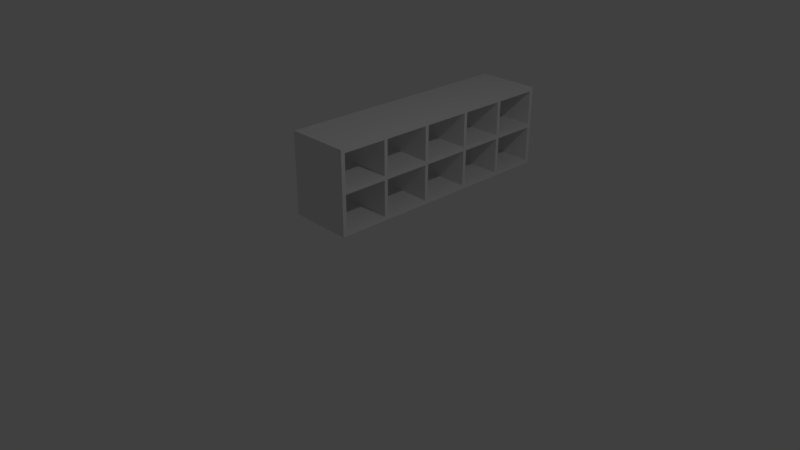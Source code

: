 # Source: Cupboard.blend  (saved by Blender 2.78.0; exported with 4.5.12 LTS)
import bpy
from mathutils import Matrix  # noqa: F401  (used for matrix-valued properties, if any)

bpy.ops.wm.read_factory_settings(use_empty=True)
scene = bpy.context.scene
scene.name = 'Scene'

# ---- collections
col_collection_1 = bpy.data.collections.new('Collection 1'); scene.collection.children.link(col_collection_1)

# ---- images (referenced by path relative to the original .blend; pixels are not part of the script)
import os
ASSET_DIR = os.environ.get("B2B_ASSET_DIR", "")  # directory of the original .blend (textures are referenced by path, not embedded)
HERE = os.path.dirname(os.path.abspath(__file__))  # packed textures are extracted next to this script under _unpacked/

def load_image(name, relpath, width, height, colorspace="sRGB"):
    """Load a texture the original file referenced (path relative to the .blend, or extracted next to this script)."""
    p = next((c for c in (os.path.join(HERE, relpath), os.path.join(ASSET_DIR, relpath)) if relpath and os.path.exists(c)), "")
    if p:
        img = bpy.data.images.load(p, check_existing=True)
        img.name = name
    else:  # same state as the original file: an image datablock whose file is absent (Cycles renders it pink)
        img = bpy.data.images.new(name, width, height)
        img.source = "FILE"
        img.filepath = "//" + (relpath or name)
    img.colorspace_settings.name = colorspace
    return img
img_cupboard = load_image('Cupboard', '', 1024, 1024, 'sRGB')

# ---- materials (node trees are filled in below, after node groups)
mat_material_001 = bpy.data.materials.new('Material.001')
mat_material_001.alpha_threshold = 0.0
mat_material_001.roughness = 0.5

# ---- material node trees
mat_material_001.use_nodes = True; mat_material_001.node_tree.nodes.clear()
_N = mat_material_001.node_tree.nodes; _L = mat_material_001.node_tree.links
n0 = _N.new('ShaderNodeOutputMaterial'); n0.name = 'Material Output'; n0.location = (300, 300)
n1 = _N.new('ShaderNodeBsdfDiffuse'); n1.name = 'Diffuse BSDF'; n1.location = (10, 300)
n2 = _N.new('ShaderNodeTexImage'); n2.name = 'Image Texture'; n2.location = (182, 82)
n2.width = 140
n2.image = img_cupboard
_L.new(n1.outputs[0], n0.inputs[0])
n0.is_active_output = True

# ---- world
world_world = bpy.data.worlds.new('World'); scene.world = world_world
world_world.color = (0.05088, 0.05088, 0.05088)
world_world.use_sun_shadow = False
world_world.sun_shadow_jitter_overblur = 0.0
world_world.cycles.sampling_method = 'MANUAL'

# ---- cameras
cam_camera = bpy.data.cameras.new('Camera')
cam_camera.clip_end = 100.0
cam_camera.lens = 35.0
cam_camera.sensor_width = 32.0
cam_camera.sensor_height = 18.0
cam_camera.ortho_scale = 7.314
cam_camera.dof.focus_distance = 0.0

# ---- lights
light_lamp = bpy.data.lights.new('Lamp', 'POINT')
light_lamp.transmission_factor = 0.0
light_lamp.cutoff_distance = 30.0
light_lamp.energy = 100.0
light_lamp.shadow_buffer_clip_start = 1.001
light_lamp.shadow_soft_size = 0.1
light_lamp.shadow_maximum_resolution = 0.006
light_lamp.use_absolute_resolution = True

# ---- meshes
me_cube = bpy.data.meshes.new('Cube')
me_cube.from_pydata([(0.4866, 1.848, -0.02659), (0.4866, -1.839, -0.02659), (0.4866, 1.848, 0.03454), (0.4866, -1.839, 0.03454), (0.4866, -1.9, -0.02659), (0.4866, -1.9, 0.03454), (0.4866, 1.907, -0.02659), (0.4866, 1.907, 0.03454), (0.4866, 1.848, 1.155), (0.4866, -1.839, 1.155), (0.4866, -1.9, 1.155), (0.4866, 1.907, 1.155), (0.4866, 1.848, 1.214), (0.4866, -1.839, 1.214), (0.4866, -1.9, 1.214), (0.4866, 1.907, 1.214), (0.4866, 1.166, -0.02659), (0.4866, 1.111, -0.02659), (0.4866, 0.4439, -0.02659), (0.4866, 0.3892, -0.02659), (0.4866, -0.3331, -0.02659), (0.4866, -0.3878, -0.02659), (0.4866, -1.102, -0.02659), (0.4866, -1.157, -0.02659), (0.4866, 1.166, 0.03454), (0.4866, 1.111, 0.03454), (0.4866, 0.4439, 0.03454), (0.4866, 0.3892, 0.03454), (0.4866, -0.3331, 0.03454), (0.4866, -0.3878, 0.03454), (0.4866, -1.102, 0.03454), (0.4866, -1.157, 0.03454), (0.4866, 1.166, 1.214), (0.4866, 1.111, 1.214), (0.4866, 0.4439, 1.214), (0.4866, 0.3892, 1.214), (0.4866, -0.3331, 1.214), (0.4866, -0.3878, 1.214), (0.4866, -1.102, 1.214), (0.4866, -1.157, 1.214), (0.4866, -1.157, 1.155), (0.4866, -1.102, 1.155), (0.4866, -0.3878, 1.155), (0.4866, -0.3331, 1.155), (0.4866, 0.3892, 1.155), (0.4866, 0.4439, 1.155), (0.4866, 1.111, 1.155), (0.4866, 1.166, 1.155), (0.4866, 1.907, 0.5757), (0.4866, 1.907, 0.6365), (0.4866, 1.848, 0.6365), (0.4866, 1.848, 0.5757), (0.4866, -1.839, 0.6365), (0.4866, -1.839, 0.5757), (0.4866, -1.9, 0.6365), (0.4866, -1.9, 0.5757), (0.4866, -1.157, 0.6365), (0.4866, -1.157, 0.5757), (0.4866, -1.102, 0.6365), (0.4866, -1.102, 0.5757), (0.4866, -0.3878, 0.6365), (0.4866, -0.3878, 0.5757), (0.4866, -0.3331, 0.6365), (0.4866, -0.3331, 0.5757), (0.4866, 0.3892, 0.6366), (0.4866, 0.3892, 0.5758), (0.4866, 0.4439, 0.6366), (0.4866, 0.4439, 0.5758), (0.4866, 1.111, 0.6366), (0.4866, 1.111, 0.5758), (0.4866, 1.166, 0.6366), (0.4866, 1.166, 0.5758), (-0.4866, 1.848, -0.02659), (-0.4866, -1.839, -0.02659), (-0.4866, 1.848, 0.03454), (-0.4866, -1.839, 0.03454), (3.838e-08, -1.839, 0.03454), (3.838e-08, 1.848, 0.03454), (-0.4866, -1.9, -0.02659), (-0.4866, -1.9, 0.03454), (-0.4866, 1.907, -0.02659), (-0.4866, 1.907, 0.03454), (-0.4866, 1.848, 1.155), (3.838e-08, 1.848, 1.155), (-0.4866, -1.839, 1.155), (3.838e-08, -1.839, 1.155), (-0.4866, -1.9, 1.155), (-0.4866, 1.907, 1.155), (-0.4866, 1.848, 1.214), (-0.4866, -1.839, 1.214), (-0.4866, -1.9, 1.214), (-0.4866, 1.907, 1.214), (-0.4866, 1.166, -0.02659), (-0.4866, 1.111, -0.02659), (-0.4866, 0.4439, -0.02659), (-0.4866, 0.3892, -0.02659), (-0.4866, -0.3331, -0.02659), (-0.4866, -0.3878, -0.02659), (-0.4866, -1.102, -0.02659), (-0.4866, -1.157, -0.02659), (-0.4866, 1.166, 0.03454), (-0.4866, 1.111, 0.03454), (-0.4866, 0.4439, 0.03454), (-0.4866, 0.3892, 0.03454), (-0.4866, -0.3331, 0.03454), (-0.4866, -0.3878, 0.03454), (-0.4866, -1.102, 0.03454), (-0.4866, -1.157, 0.03454), (3.838e-08, -1.157, 0.03454), (3.838e-08, -1.102, 0.03454), (3.838e-08, -0.3878, 0.03454), (3.838e-08, -0.3331, 0.03454), (3.838e-08, 0.3892, 0.03454), (3.838e-08, 0.4439, 0.03454), (3.838e-08, 1.111, 0.03454), (3.838e-08, 1.166, 0.03454), (3.838e-08, -1.157, 1.155), (3.838e-08, -1.102, 1.155), (3.838e-08, -0.3878, 1.155), (3.838e-08, -0.3331, 1.155), (3.838e-08, 0.3892, 1.155), (3.838e-08, 0.4439, 1.155), (3.838e-08, 1.111, 1.155), (3.838e-08, 1.166, 1.155), (-0.4866, 1.166, 1.214), (-0.4866, 1.111, 1.214), (-0.4866, 0.4439, 1.214), (-0.4866, 0.3892, 1.214), (-0.4866, -0.3331, 1.214), (-0.4866, -0.3878, 1.214), (-0.4866, -1.102, 1.214), (-0.4866, -1.157, 1.214), (-0.4866, -1.157, 1.155), (-0.4866, -1.102, 1.155), (-0.4866, -0.3878, 1.155), (-0.4866, -0.3331, 1.155), (-0.4866, 0.3892, 1.155), (-0.4866, 0.4439, 1.155), (-0.4866, 1.111, 1.155), (-0.4866, 1.166, 1.155), (-0.4866, 1.907, 0.5757), (-0.4866, 1.907, 0.6365), (-0.4866, 1.848, 0.6365), (-0.4866, 1.848, 0.5757), (3.838e-08, 1.848, 0.6365), (3.838e-08, 1.848, 0.5757), (3.838e-08, -1.839, 0.5757), (3.838e-08, -1.839, 0.6365), (-0.4866, -1.839, 0.6365), (-0.4866, -1.839, 0.5757), (-0.4866, -1.9, 0.6365), (-0.4866, -1.9, 0.5757), (3.838e-08, -1.157, 0.5757), (3.838e-08, -1.157, 0.6365), (-0.4866, -1.157, 0.6365), (-0.4866, -1.157, 0.5757), (3.838e-08, -1.102, 0.5757), (3.838e-08, -1.102, 0.6365), (-0.4866, -1.102, 0.6365), (-0.4866, -1.102, 0.5757), (3.838e-08, -0.3878, 0.5757), (3.838e-08, -0.3878, 0.6365), (-0.4866, -0.3878, 0.6365), (-0.4866, -0.3878, 0.5757), (3.838e-08, -0.3331, 0.5757), (3.838e-08, -0.3331, 0.6365), (-0.4866, -0.3331, 0.6365), (-0.4866, -0.3331, 0.5757), (3.838e-08, 0.3892, 0.5758), (3.838e-08, 0.3892, 0.6366), (-0.4866, 0.3892, 0.6366), (-0.4866, 0.3892, 0.5758), (3.838e-08, 0.4439, 0.5758), (3.838e-08, 0.4439, 0.6366), (-0.4866, 0.4439, 0.6366), (-0.4866, 0.4439, 0.5758), (3.838e-08, 1.111, 0.5758), (3.838e-08, 1.111, 0.6366), (-0.4866, 1.111, 0.6366), (-0.4866, 1.111, 0.5758), (3.838e-08, 1.166, 0.5758), (3.838e-08, 1.166, 0.6366), (-0.4866, 1.166, 0.6366), (-0.4866, 1.166, 0.5758)], [], [(98, 22, 23, 99), (31, 108, 76, 3), (23, 31, 3, 1), (54, 52, 9, 10), (2, 0, 6, 7), (4, 78, 73, 1), (1, 3, 5, 4), (81, 7, 6, 80), (87, 91, 15, 11), (52, 147, 85, 9), (78, 4, 5, 79), (10, 9, 13, 14), (8, 11, 15, 12), (54, 150, 151, 55), (50, 49, 11, 8), (89, 90, 14, 13), (144, 50, 8, 83), (15, 91, 88, 12), (14, 90, 86, 10), (39, 131, 89, 13), (55, 151, 79, 5), (32, 47, 8, 12), (32, 124, 125, 33), (47, 123, 83, 8), (0, 2, 24, 16), (16, 24, 25, 17), (17, 25, 26, 18), (18, 26, 27, 19), (19, 27, 28, 20), (20, 28, 29, 21), (21, 29, 30, 22), (22, 30, 31, 23), (2, 77, 115, 24), (110, 29, 61, 160), (25, 114, 113, 26), (28, 111, 164, 63), (27, 112, 111, 28), (29, 28, 63, 61), (29, 110, 109, 30), (112, 27, 65, 168), (72, 80, 6, 0), (12, 88, 124, 32), (92, 16, 17, 93), (93, 17, 18, 94), (94, 18, 19, 95), (95, 19, 20, 96), (96, 20, 21, 97), (97, 21, 22, 98), (9, 85, 116, 40), (41, 117, 118, 42), (43, 119, 120, 44), (45, 121, 122, 46), (99, 23, 1, 73), (81, 140, 48, 7), (38, 130, 131, 39), (37, 129, 130, 38), (36, 128, 129, 37), (35, 127, 128, 36), (34, 126, 127, 35), (33, 125, 126, 34), (13, 9, 40, 39), (39, 40, 41, 38), (38, 41, 42, 37), (37, 42, 43, 36), (36, 43, 44, 35), (35, 44, 45, 34), (34, 45, 46, 33), (33, 46, 47, 32), (77, 2, 51, 145), (140, 141, 49, 48), (10, 86, 150, 54), (2, 7, 48, 51), (51, 48, 49, 50), (141, 87, 11, 49), (3, 76, 146, 53), (147, 52, 56, 153), (5, 3, 53, 55), (55, 53, 52, 54), (56, 57, 59, 58), (52, 53, 57, 56), (53, 146, 152, 57), (157, 58, 60, 161), (169, 64, 44, 120), (66, 173, 121, 45), (58, 59, 61, 60), (59, 156, 160, 61), (63, 164, 168, 65), (60, 61, 63, 62), (165, 62, 64, 169), (62, 63, 65, 64), (173, 66, 68, 177), (177, 68, 46, 122), (64, 65, 67, 66), (68, 70, 47, 46), (66, 67, 69, 68), (67, 172, 176, 69), (181, 70, 50, 144), (68, 69, 71, 70), (70, 71, 51, 50), (71, 180, 145, 51), (62, 165, 119, 43), (161, 60, 42, 118), (60, 62, 43, 42), (58, 157, 117, 41), (153, 56, 40, 116), (64, 66, 45, 44), (56, 58, 41, 40), (70, 181, 123, 47), (31, 30, 59, 57), (30, 109, 156, 59), (25, 24, 71, 69), (108, 31, 57, 152), (24, 115, 180, 71), (114, 25, 69, 176), (27, 26, 67, 65), (26, 113, 172, 67), (107, 75, 76, 108), (99, 73, 75, 107), (150, 86, 84, 148), (74, 81, 80, 72), (73, 78, 79, 75), (148, 84, 85, 147), (86, 90, 89, 84), (82, 88, 91, 87), (142, 82, 87, 141), (144, 83, 82, 142), (124, 88, 82, 139), (139, 82, 83, 123), (72, 92, 100, 74), (92, 93, 101, 100), (93, 94, 102, 101), (94, 95, 103, 102), (95, 96, 104, 103), (96, 97, 105, 104), (97, 98, 106, 105), (98, 99, 107, 106), (74, 100, 115, 77), (110, 160, 163, 105), (101, 102, 113, 114), (104, 167, 164, 111), (103, 104, 111, 112), (105, 163, 167, 104), (105, 106, 109, 110), (112, 168, 171, 103), (84, 132, 116, 85), (133, 134, 118, 117), (135, 136, 120, 119), (137, 138, 122, 121), (89, 131, 132, 84), (131, 130, 133, 132), (130, 129, 134, 133), (129, 128, 135, 134), (128, 127, 136, 135), (127, 126, 137, 136), (126, 125, 138, 137), (125, 124, 139, 138), (77, 145, 143, 74), (74, 143, 140, 81), (143, 142, 141, 140), (75, 149, 146, 76), (147, 153, 154, 148), (79, 151, 149, 75), (151, 150, 148, 149), (154, 158, 159, 155), (148, 154, 155, 149), (149, 155, 152, 146), (157, 161, 162, 158), (169, 120, 136, 170), (174, 137, 121, 173), (158, 162, 163, 159), (159, 163, 160, 156), (167, 171, 168, 164), (162, 166, 167, 163), (165, 169, 170, 166), (166, 170, 171, 167), (173, 177, 178, 174), (177, 122, 138, 178), (170, 174, 175, 171), (178, 138, 139, 182), (174, 178, 179, 175), (175, 179, 176, 172), (181, 144, 142, 182), (178, 182, 183, 179), (182, 142, 143, 183), (183, 143, 145, 180), (166, 135, 119, 165), (161, 118, 134, 162), (162, 134, 135, 166), (158, 133, 117, 157), (153, 116, 132, 154), (170, 136, 137, 174), (154, 132, 133, 158), (182, 139, 123, 181), (107, 155, 159, 106), (106, 159, 156, 109), (101, 179, 183, 100), (108, 152, 155, 107), (100, 183, 180, 115), (114, 176, 179, 101), (103, 171, 175, 102), (102, 175, 172, 113), (72, 0, 16, 92)])
_uv = me_cube.uv_layers.new(name='UVMap')
_uv.uv.foreach_set('vector', [0.2653, 0.5974, 0.3817, 0.5974, 0.3817, 0.6039, 0.2653, 0.6039, 0.7648, 0.4526, 0.7066, 0.4525, 0.7066, 0.371, 0.7648, 0.371, 0.3817, 0.6039, 0.389, 0.6039, 0.389, 0.6855, 0.3817, 0.6855, 0.8967, 0.5204, 0.8894, 0.5204, 0.8894, 0.4583, 0.8967, 0.4583, 0.389, 0.2445, 0.3817, 0.2445, 0.3817, 0.2374, 0.389, 0.2374, 0.3817, 0.6928, 0.2653, 0.6928, 0.2653, 0.6855, 0.3817, 0.6855, 0.3817, 0.6855, 0.389, 0.6855, 0.389, 0.6928, 0.3817, 0.6928, 0.2653, 0.2301, 0.3817, 0.2301, 0.3817, 0.2374, 0.2653, 0.2374, 0.2653, 0.09604, 0.2653, 0.08907, 0.3817, 0.08907, 0.3817, 0.09604, 0.8894, 0.5204, 0.8312, 0.5204, 0.8312, 0.4583, 0.8894, 0.4583, 0.2653, 0.6928, 0.3817, 0.6928, 0.3817, 0.7001, 0.2653, 0.7001, 0.5231, 0.6928, 0.5231, 0.6855, 0.5301, 0.6855, 0.5301, 0.6928, 0.5231, 0.2445, 0.5231, 0.2374, 0.5301, 0.2374, 0.5301, 0.2445, 0.3817, 0.7721, 0.2653, 0.7721, 0.2653, 0.7648, 0.3817, 0.7648, 0.461, 0.2445, 0.461, 0.2374, 0.5231, 0.2374, 0.5231, 0.2445, 0.531, 0.007745, 0.531, 0.0004676, 0.6474, 0.0004675, 0.6474, 0.007745, 0.824, 0.8826, 0.8822, 0.8826, 0.8822, 0.9447, 0.824, 0.9447, 0.3817, 0.08907, 0.2653, 0.08907, 0.2653, 0.08205, 0.3817, 0.08205, 0.3817, 0.8411, 0.2653, 0.8411, 0.2653, 0.8342, 0.3817, 0.8342, 0.6474, 0.08931, 0.531, 0.08931, 0.531, 0.007745, 0.6474, 0.007745, 0.3817, 0.7648, 0.2653, 0.7648, 0.2653, 0.7001, 0.3817, 0.7001, 0.5301, 0.326, 0.5231, 0.326, 0.5231, 0.2445, 0.5301, 0.2445, 0.0004675, 0.326, 0.1169, 0.326, 0.1169, 0.3326, 0.0004675, 0.3326, 0.6474, 0.801, 0.5892, 0.801, 0.5892, 0.7194, 0.6474, 0.7194, 0.3817, 0.2445, 0.389, 0.2445, 0.389, 0.326, 0.3817, 0.326, 0.3817, 0.326, 0.389, 0.326, 0.389, 0.3326, 0.3817, 0.3326, 0.3817, 0.3326, 0.389, 0.3326, 0.389, 0.4124, 0.3817, 0.4124, 0.3817, 0.4124, 0.389, 0.4124, 0.389, 0.419, 0.3817, 0.419, 0.3817, 0.419, 0.389, 0.419, 0.389, 0.5054, 0.3817, 0.5054, 0.3817, 0.5054, 0.389, 0.5054, 0.389, 0.5119, 0.3817, 0.5119, 0.3817, 0.5119, 0.389, 0.5119, 0.389, 0.5974, 0.3817, 0.5974, 0.3817, 0.5974, 0.389, 0.5974, 0.389, 0.6039, 0.3817, 0.6039, 0.7648, 0.5399, 0.7066, 0.5399, 0.7066, 0.4583, 0.7648, 0.4583, 0.176, 0.8421, 0.2343, 0.8421, 0.2343, 0.9068, 0.176, 0.9068, 0.8822, 0.2475, 0.824, 0.2475, 0.824, 0.1676, 0.8822, 0.1676, 0.1169, 0.9068, 0.05868, 0.9068, 0.05868, 0.8421, 0.1169, 0.8421, 0.6474, 0.5447, 0.5892, 0.5447, 0.5892, 0.4583, 0.6474, 0.4583, 0.389, 0.5119, 0.389, 0.5054, 0.4538, 0.5054, 0.4538, 0.5119, 0.7648, 0.2761, 0.7066, 0.2761, 0.7066, 0.1907, 0.7648, 0.1907, 0.824, 0.3709, 0.8822, 0.3709, 0.8822, 0.4357, 0.824, 0.4357, 0.2653, 0.2445, 0.2653, 0.2374, 0.3817, 0.2374, 0.3817, 0.2445, 0.3817, 0.08205, 0.2653, 0.08205, 0.2653, 0.0004675, 0.3817, 0.0004675, 0.2653, 0.326, 0.3817, 0.326, 0.3817, 0.3326, 0.2653, 0.3326, 0.2653, 0.3326, 0.3817, 0.3326, 0.3817, 0.4124, 0.2653, 0.4124, 0.2653, 0.4124, 0.3817, 0.4124, 0.3817, 0.419, 0.2653, 0.419, 0.2653, 0.419, 0.3817, 0.419, 0.3817, 0.5054, 0.2653, 0.5054, 0.2653, 0.5054, 0.3817, 0.5054, 0.3817, 0.5119, 0.2653, 0.5119, 0.2653, 0.5119, 0.3817, 0.5119, 0.3817, 0.5974, 0.2653, 0.5974, 0.7648, 0.8009, 0.7066, 0.8009, 0.7066, 0.7194, 0.7648, 0.7194, 0.7648, 0.1897, 0.7066, 0.1897, 0.7066, 0.1043, 0.7648, 0.1043, 0.6474, 0.632, 0.5892, 0.632, 0.5892, 0.5456, 0.6474, 0.5456, 0.6474, 0.8817, 0.5892, 0.8817, 0.5892, 0.8019, 0.6474, 0.8019, 0.2653, 0.6039, 0.3817, 0.6039, 0.3817, 0.6855, 0.2653, 0.6855, 0.2653, 0.2301, 0.2653, 0.1654, 0.3817, 0.1654, 0.3817, 0.2301, 0.6474, 0.09585, 0.531, 0.09585, 0.531, 0.08931, 0.6474, 0.08931, 0.6474, 0.2761, 0.531, 0.2761, 0.531, 0.1907, 0.6474, 0.1907, 0.6474, 0.2827, 0.531, 0.2827, 0.531, 0.2761, 0.6474, 0.2761, 0.6474, 0.1832, 0.531, 0.1832, 0.531, 0.09678, 0.6474, 0.09678, 0.6474, 0.1897, 0.531, 0.1897, 0.531, 0.1832, 0.6474, 0.1832, 0.0004675, 0.3326, 0.1169, 0.3326, 0.1169, 0.4124, 0.0004677, 0.4124, 0.5301, 0.6855, 0.5231, 0.6855, 0.5231, 0.6039, 0.5301, 0.6039, 0.5301, 0.6039, 0.5231, 0.6039, 0.5231, 0.5974, 0.5301, 0.5974, 0.5301, 0.5974, 0.5231, 0.5974, 0.5231, 0.5119, 0.5301, 0.5119, 0.5301, 0.5119, 0.5231, 0.5119, 0.5231, 0.5054, 0.5301, 0.5054, 0.5301, 0.5054, 0.5231, 0.5054, 0.5231, 0.419, 0.5301, 0.419, 0.5301, 0.419, 0.5231, 0.419, 0.5231, 0.4124, 0.5301, 0.4124, 0.5301, 0.4124, 0.5231, 0.4124, 0.5231, 0.3326, 0.5301, 0.3326, 0.5301, 0.3326, 0.5231, 0.3326, 0.5231, 0.326, 0.5301, 0.326, 0.7066, 0.8826, 0.7648, 0.8826, 0.7648, 0.9474, 0.7066, 0.9474, 0.2653, 0.1654, 0.2653, 0.1581, 0.3817, 0.1581, 0.3817, 0.1654, 0.3817, 0.8342, 0.2653, 0.8342, 0.2653, 0.7721, 0.3817, 0.7721, 0.389, 0.2445, 0.389, 0.2374, 0.4537, 0.2374, 0.4537, 0.2445, 0.4537, 0.2445, 0.4537, 0.2374, 0.461, 0.2374, 0.461, 0.2445, 0.2653, 0.1581, 0.2653, 0.09604, 0.3817, 0.09604, 0.3817, 0.1581, 0.8894, 0.3532, 0.8312, 0.3532, 0.8312, 0.2884, 0.8894, 0.2884, 0.824, 0.0004675, 0.8822, 0.0004675, 0.8822, 0.08203, 0.824, 0.08203, 0.8967, 0.3532, 0.8894, 0.3532, 0.8894, 0.2884, 0.8967, 0.2884, 0.4537, 0.6928, 0.4537, 0.6855, 0.461, 0.6855, 0.461, 0.6928, 0.461, 0.6039, 0.4537, 0.6039, 0.4537, 0.5974, 0.461, 0.5974, 0.461, 0.6855, 0.4537, 0.6855, 0.4537, 0.6039, 0.461, 0.6039, 0.7648, 0.7184, 0.7066, 0.7184, 0.7066, 0.6369, 0.7648, 0.6369, 0.5892, 0.633, 0.6474, 0.633, 0.6474, 0.7184, 0.5892, 0.7184, 0.9413, 0.0004675, 0.9995, 0.0004675, 0.9995, 0.06254, 0.9413, 0.06254, 0.9995, 0.1489, 0.9413, 0.1489, 0.9413, 0.08687, 0.9995, 0.08687, 0.461, 0.5974, 0.4537, 0.5974, 0.4538, 0.5119, 0.461, 0.5119, 0.7648, 0.08593, 0.7066, 0.08593, 0.7066, 0.0004675, 0.7648, 0.0004675, 0.6474, 0.37, 0.5892, 0.37, 0.5892, 0.2836, 0.6474, 0.2836, 0.461, 0.5119, 0.4538, 0.5119, 0.4538, 0.5054, 0.461, 0.5054, 0.5892, 0.3709, 0.6474, 0.3709, 0.6474, 0.4574, 0.5892, 0.4574, 0.461, 0.5054, 0.4538, 0.5054, 0.4538, 0.419, 0.461, 0.419, 0.824, 0.08687, 0.8822, 0.08687, 0.8822, 0.1667, 0.824, 0.1667, 0.9413, 0.1499, 0.9995, 0.1499, 0.9995, 0.2119, 0.9413, 0.212, 0.461, 0.419, 0.4538, 0.419, 0.4538, 0.4124, 0.461, 0.4124, 0.461, 0.3326, 0.461, 0.326, 0.5231, 0.326, 0.5231, 0.3326, 0.461, 0.4124, 0.4538, 0.4124, 0.4538, 0.3326, 0.461, 0.3326, 0.7648, 0.8817, 0.7066, 0.8817, 0.7066, 0.8019, 0.7648, 0.8019, 0.7066, 0.2884, 0.7648, 0.2884, 0.7648, 0.37, 0.7066, 0.37, 0.461, 0.3326, 0.4538, 0.3326, 0.4538, 0.326, 0.461, 0.326, 0.461, 0.326, 0.4538, 0.326, 0.4537, 0.2445, 0.461, 0.2445, 0.7648, 0.6272, 0.7066, 0.6272, 0.7066, 0.5456, 0.7648, 0.5456, 0.3516, 0.9698, 0.2934, 0.9698, 0.2934, 0.9077, 0.3516, 0.9077, 0.05868, 0.9077, 0.1169, 0.9077, 0.1169, 0.9698, 0.05868, 0.9698, 0.461, 0.5119, 0.461, 0.5054, 0.5231, 0.5054, 0.5231, 0.5119, 0.6474, 0.9447, 0.5892, 0.9447, 0.5892, 0.8827, 0.6474, 0.8827, 0.824, 0.8196, 0.8822, 0.8196, 0.8822, 0.8817, 0.824, 0.8817, 0.461, 0.419, 0.461, 0.4124, 0.5231, 0.4124, 0.5231, 0.419, 0.461, 0.6039, 0.461, 0.5974, 0.5231, 0.5974, 0.5231, 0.6039, 0.9995, 0.275, 0.9413, 0.275, 0.9413, 0.2129, 0.9995, 0.2129, 0.389, 0.6039, 0.389, 0.5974, 0.4537, 0.5974, 0.4537, 0.6039, 0.3516, 0.9068, 0.2934, 0.9068, 0.2934, 0.8421, 0.3516, 0.8421, 0.389, 0.3326, 0.389, 0.326, 0.4538, 0.326, 0.4538, 0.3326, 0.4108, 0.8421, 0.469, 0.8421, 0.469, 0.9068, 0.4108, 0.9068, 0.8822, 0.6104, 0.824, 0.6104, 0.824, 0.5456, 0.8822, 0.5457, 0.824, 0.6369, 0.8822, 0.6369, 0.8822, 0.7016, 0.824, 0.7016, 0.389, 0.419, 0.389, 0.4124, 0.4538, 0.4124, 0.4538, 0.419, 0.8822, 0.7673, 0.824, 0.7673, 0.824, 0.7026, 0.8822, 0.7026, 0.6484, 0.4525, 0.6484, 0.3709, 0.7066, 0.371, 0.7066, 0.4525, 0.2653, 0.6039, 0.2653, 0.6855, 0.258, 0.6855, 0.258, 0.6039, 0.7657, 0.5204, 0.7657, 0.4583, 0.773, 0.4583, 0.773, 0.5204, 0.258, 0.2445, 0.258, 0.2374, 0.2653, 0.2374, 0.2653, 0.2445, 0.2653, 0.6855, 0.2653, 0.6928, 0.258, 0.6928, 0.258, 0.6855, 0.773, 0.5204, 0.773, 0.4583, 0.8312, 0.4583, 0.8312, 0.5204, 0.1239, 0.6928, 0.1169, 0.6928, 0.1169, 0.6855, 0.1239, 0.6855, 0.1239, 0.2445, 0.1169, 0.2445, 0.1169, 0.2374, 0.1239, 0.2374, 0.1859, 0.2445, 0.1239, 0.2445, 0.1239, 0.2374, 0.1859, 0.2374, 0.824, 0.8826, 0.824, 0.9447, 0.7657, 0.9447, 0.7657, 0.8826, 0.1169, 0.326, 0.1169, 0.2445, 0.1239, 0.2445, 0.1239, 0.326, 0.531, 0.801, 0.531, 0.7194, 0.5892, 0.7194, 0.5892, 0.801, 0.2653, 0.2445, 0.2653, 0.326, 0.258, 0.326, 0.258, 0.2445, 0.2653, 0.326, 0.2653, 0.3326, 0.258, 0.3326, 0.258, 0.326, 0.2653, 0.3326, 0.2653, 0.4124, 0.258, 0.4124, 0.258, 0.3326, 0.2653, 0.4124, 0.2653, 0.419, 0.258, 0.419, 0.258, 0.4124, 0.2653, 0.419, 0.2653, 0.5054, 0.258, 0.5054, 0.258, 0.419, 0.2653, 0.5054, 0.2653, 0.5119, 0.258, 0.5119, 0.258, 0.5054, 0.2653, 0.5119, 0.2653, 0.5974, 0.258, 0.5974, 0.258, 0.5119, 0.2653, 0.5974, 0.2653, 0.6039, 0.258, 0.6039, 0.258, 0.5974, 0.6484, 0.5399, 0.6484, 0.4583, 0.7066, 0.4583, 0.7066, 0.5399, 0.176, 0.8421, 0.176, 0.9068, 0.1178, 0.9068, 0.1178, 0.8421, 0.7657, 0.2475, 0.7657, 0.1676, 0.824, 0.1676, 0.824, 0.2475, 0.0004676, 0.9068, 0.0004675, 0.8421, 0.05868, 0.8421, 0.05868, 0.9068, 0.531, 0.5447, 0.531, 0.4583, 0.5892, 0.4583, 0.5892, 0.5447, 0.258, 0.5119, 0.1932, 0.5119, 0.1932, 0.5054, 0.258, 0.5054, 0.6484, 0.2761, 0.6484, 0.1907, 0.7066, 0.1907, 0.7066, 0.2761, 0.824, 0.3709, 0.824, 0.4357, 0.7658, 0.4357, 0.7658, 0.3709, 0.6484, 0.8009, 0.6484, 0.7194, 0.7066, 0.7194, 0.7066, 0.8009, 0.6484, 0.1897, 0.6484, 0.1043, 0.7066, 0.1043, 0.7066, 0.1897, 0.531, 0.632, 0.531, 0.5456, 0.5892, 0.5456, 0.5892, 0.632, 0.531, 0.8817, 0.531, 0.8019, 0.5892, 0.8019, 0.5892, 0.8817, 0.1169, 0.6855, 0.1169, 0.6039, 0.1239, 0.6039, 0.1239, 0.6855, 0.1169, 0.6039, 0.1169, 0.5974, 0.1239, 0.5974, 0.1239, 0.6039, 0.1169, 0.5974, 0.1169, 0.5119, 0.1239, 0.5119, 0.1239, 0.5974, 0.1169, 0.5119, 0.1169, 0.5054, 0.1239, 0.5054, 0.1239, 0.5119, 0.1169, 0.5054, 0.1169, 0.419, 0.1239, 0.419, 0.1239, 0.5054, 0.1169, 0.419, 0.1169, 0.4124, 0.1239, 0.4124, 0.1239, 0.419, 0.1169, 0.4124, 0.1169, 0.3326, 0.1239, 0.3326, 0.1239, 0.4124, 0.1169, 0.3326, 0.1169, 0.326, 0.1239, 0.326, 0.1239, 0.3326, 0.7066, 0.8826, 0.7066, 0.9474, 0.6484, 0.9474, 0.6484, 0.8826, 0.258, 0.2445, 0.1932, 0.2445, 0.1932, 0.2374, 0.258, 0.2374, 0.1932, 0.2445, 0.1859, 0.2445, 0.1859, 0.2374, 0.1932, 0.2374, 0.773, 0.3532, 0.773, 0.2884, 0.8312, 0.2884, 0.8312, 0.3532, 0.824, 0.0004675, 0.824, 0.08203, 0.7657, 0.08203, 0.7657, 0.0004675, 0.7657, 0.3532, 0.7657, 0.2884, 0.773, 0.2884, 0.773, 0.3532, 0.1932, 0.6928, 0.1859, 0.6928, 0.1859, 0.6855, 0.1932, 0.6855, 0.1859, 0.6039, 0.1859, 0.5974, 0.1932, 0.5974, 0.1932, 0.6039, 0.1859, 0.6855, 0.1859, 0.6039, 0.1932, 0.6039, 0.1932, 0.6855, 0.6484, 0.7184, 0.6484, 0.6369, 0.7066, 0.6369, 0.7066, 0.7184, 0.5892, 0.633, 0.5892, 0.7184, 0.531, 0.7184, 0.531, 0.633, 0.9413, 0.0004675, 0.9413, 0.06254, 0.8831, 0.06254, 0.8831, 0.0004675, 0.8831, 0.1489, 0.8831, 0.08687, 0.9413, 0.08687, 0.9413, 0.1489, 0.1859, 0.5974, 0.1859, 0.5119, 0.1932, 0.5119, 0.1932, 0.5974, 0.6484, 0.08593, 0.6484, 0.0004675, 0.7066, 0.0004675, 0.7066, 0.08593, 0.531, 0.37, 0.531, 0.2836, 0.5892, 0.2836, 0.5892, 0.37, 0.1859, 0.5119, 0.1859, 0.5054, 0.1932, 0.5054, 0.1932, 0.5119, 0.5892, 0.3709, 0.5892, 0.4574, 0.531, 0.4574, 0.531, 0.3709, 0.1859, 0.5054, 0.1859, 0.419, 0.1932, 0.419, 0.1932, 0.5054, 0.824, 0.08687, 0.824, 0.1667, 0.7657, 0.1667, 0.7657, 0.08687, 0.9413, 0.1499, 0.9413, 0.212, 0.8831, 0.212, 0.8831, 0.1499, 0.1859, 0.419, 0.1859, 0.4124, 0.1932, 0.4124, 0.1932, 0.419, 0.1859, 0.3326, 0.1239, 0.3326, 0.1239, 0.326, 0.1859, 0.326, 0.1859, 0.4124, 0.1859, 0.3326, 0.1932, 0.3326, 0.1932, 0.4124, 0.6484, 0.8817, 0.6484, 0.8019, 0.7066, 0.8019, 0.7066, 0.8817, 0.7066, 0.2884, 0.7066, 0.37, 0.6484, 0.37, 0.6484, 0.2884, 0.1859, 0.3326, 0.1859, 0.326, 0.1932, 0.326, 0.1932, 0.3326, 0.1859, 0.326, 0.1859, 0.2445, 0.1932, 0.2445, 0.1932, 0.326, 0.6484, 0.6272, 0.6484, 0.5456, 0.7066, 0.5456, 0.7066, 0.6272, 0.2352, 0.9698, 0.2352, 0.9077, 0.2934, 0.9077, 0.2934, 0.9698, 0.05868, 0.9077, 0.05868, 0.9698, 0.0004676, 0.9698, 0.0004675, 0.9077, 0.1859, 0.5119, 0.1239, 0.5119, 0.1239, 0.5054, 0.1859, 0.5054, 0.531, 0.9447, 0.531, 0.8827, 0.5892, 0.8827, 0.5892, 0.9447, 0.824, 0.8196, 0.824, 0.8817, 0.7657, 0.8817, 0.7657, 0.8196, 0.1859, 0.419, 0.1239, 0.419, 0.1239, 0.4124, 0.1859, 0.4124, 0.1859, 0.6039, 0.1239, 0.6039, 0.1239, 0.5974, 0.1859, 0.5974, 0.8831, 0.275, 0.8831, 0.2129, 0.9413, 0.2129, 0.9413, 0.275, 0.258, 0.6039, 0.1932, 0.6039, 0.1932, 0.5974, 0.258, 0.5974, 0.2352, 0.9068, 0.2352, 0.8421, 0.2934, 0.8421, 0.2934, 0.9068, 0.258, 0.3326, 0.1932, 0.3326, 0.1932, 0.326, 0.258, 0.326, 0.4108, 0.8421, 0.4108, 0.9068, 0.3526, 0.9068, 0.3526, 0.8421, 0.7657, 0.6104, 0.7658, 0.5456, 0.824, 0.5456, 0.824, 0.6104, 0.824, 0.6369, 0.824, 0.7016, 0.7657, 0.7016, 0.7657, 0.6369, 0.258, 0.419, 0.1932, 0.419, 0.1932, 0.4124, 0.258, 0.4124, 0.7657, 0.7673, 0.7657, 0.7026, 0.824, 0.7026, 0.824, 0.7673, 0.2653, 0.2445, 0.3817, 0.2445, 0.3817, 0.326, 0.2653, 0.326])
me_cube.materials.append(mat_material_001)
me_cube.use_remesh_preserve_volume = False
me_cube.use_remesh_preserve_attributes = False
me_cube.use_mirror_vertex_groups = False
me_cube.update()

# ---- objects
ob_cube = bpy.data.objects.new('Cube', me_cube)
ob_lamp = bpy.data.objects.new('Lamp', light_lamp)
ob_camera = bpy.data.objects.new('Camera', cam_camera)

# ---- transforms, parenting, visibility, modifiers, constraints
ob_cube.location = (-1.0, 1.904, 0.06461)
ob_cube.lock_rotations_4d = False
ob_cube.empty_display_type = 'ARROWS'
ob_cube.lineart.crease_threshold = 0.0
ob_lamp.location = (4.076, 1.005, 5.904)
ob_lamp.rotation_euler = (0.6503, 0.05522, 1.866)
ob_lamp.lock_rotations_4d = False
ob_lamp.empty_display_type = 'ARROWS'
ob_lamp.color = (0.0, 0.0, 0.0, 0.0)
ob_lamp.lineart.crease_threshold = 0.0
ob_camera.location = (7.481, -6.508, 5.344)
ob_camera.rotation_euler = (1.109, 0.0, 0.8149)
ob_camera.lock_rotations_4d = False
ob_camera.empty_display_type = 'ARROWS'
ob_camera.color = (0.0, 0.0, 0.0, 0.0)
ob_camera.display_type = 'WIRE'
ob_camera.lineart.crease_threshold = 0.0

# ---- collection membership
col_collection_1.objects.link(ob_cube)
col_collection_1.objects.link(ob_lamp)
col_collection_1.objects.link(ob_camera)

# ---- scene / render settings (as saved in the file)
scene.camera = ob_camera
scene.frame_start = 1; scene.frame_end = 250; scene.frame_set(1)
scene.render.engine = 'CYCLES'
scene.render.resolution_percentage = 50
scene.render.dither_intensity = 0.0
scene.cycles.use_denoising = False
scene.cycles.samples = 128
scene.cycles.sampling_pattern = 'TABULATED_SOBOL'
scene.cycles.light_sampling_threshold = 0.0
scene.cycles.use_adaptive_sampling = False
scene.cycles.use_light_tree = False
scene.cycles.blur_glossy = 0.0
scene.cycles.sample_clamp_indirect = 0.0
scene.view_settings.view_transform = 'Standard'
bpy.context.view_layer.update()
